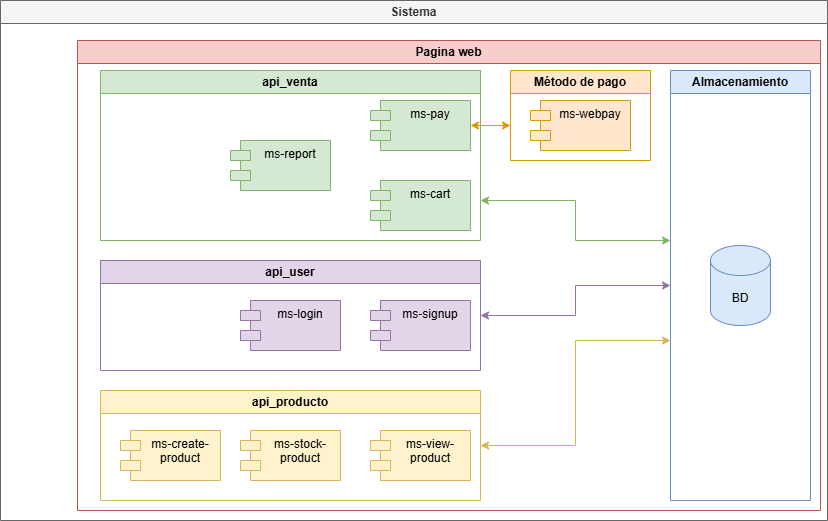

The diagram above was exported from draw.io. Its source (the exported page's mxGraphModel, read from the mxfile embedded in the PNG):
<mxGraphModel dx="872" dy="465" grid="0" gridSize="10" guides="1" tooltips="1" connect="1" arrows="1" fold="1" page="1" pageScale="1" pageWidth="827" pageHeight="1169" background="light-dark(#000000,#121212)" math="0" shadow="0">
  <root>
    <mxCell id="0" />
    <mxCell id="1" parent="0" />
    <mxCell id="xCbbPQekeqYMe2Xy4tT9-21" style="edgeStyle=orthogonalEdgeStyle;rounded=0;orthogonalLoop=1;jettySize=auto;html=1;strokeColor=light-dark(#ffffff, #ededed);" parent="1" source="xCbbPQekeqYMe2Xy4tT9-1" edge="1">
      <mxGeometry relative="1" as="geometry">
        <mxPoint x="77" y="260" as="targetPoint" />
      </mxGeometry>
    </mxCell>
    <mxCell id="xCbbPQekeqYMe2Xy4tT9-13" value="Pagina web" style="swimlane;whiteSpace=wrap;html=1;align=center;fillColor=#f8cecc;strokeColor=#b85450;" parent="1" vertex="1">
      <mxGeometry x="77" y="40" width="743" height="470" as="geometry">
        <mxRectangle x="120" width="140" height="30" as="alternateBounds" />
      </mxGeometry>
    </mxCell>
    <mxCell id="xCbbPQekeqYMe2Xy4tT9-15" value="Sistema" style="swimlane;whiteSpace=wrap;html=1;fillColor=#f5f5f5;fontColor=#333333;strokeColor=#666666;" parent="1" vertex="1">
      <mxGeometry width="827" height="520" as="geometry">
        <mxRectangle x="540" width="140" height="30" as="alternateBounds" />
      </mxGeometry>
    </mxCell>
    <mxCell id="xCbbPQekeqYMe2Xy4tT9-46" style="edgeStyle=orthogonalEdgeStyle;rounded=0;orthogonalLoop=1;jettySize=auto;html=1;entryX=0;entryY=0.5;entryDx=0;entryDy=0;startArrow=classic;startFill=1;strokeColor=#9673a6;fillColor=#e1d5e7;" parent="xCbbPQekeqYMe2Xy4tT9-15" source="xCbbPQekeqYMe2Xy4tT9-19" target="xCbbPQekeqYMe2Xy4tT9-11" edge="1">
      <mxGeometry relative="1" as="geometry" />
    </mxCell>
    <mxCell id="xCbbPQekeqYMe2Xy4tT9-19" value="api_user" style="swimlane;whiteSpace=wrap;html=1;fillColor=#e1d5e7;strokeColor=#9673a6;" parent="xCbbPQekeqYMe2Xy4tT9-15" vertex="1">
      <mxGeometry x="100" y="260" width="380" height="110" as="geometry">
        <mxRectangle x="540" width="140" height="30" as="alternateBounds" />
      </mxGeometry>
    </mxCell>
    <mxCell id="xCbbPQekeqYMe2Xy4tT9-32" value="ms-signup" style="shape=module;align=left;spacingLeft=20;align=center;verticalAlign=top;whiteSpace=wrap;html=1;fillColor=#e1d5e7;strokeColor=#9673a6;" parent="xCbbPQekeqYMe2Xy4tT9-19" vertex="1">
      <mxGeometry x="270" y="40" width="100" height="50" as="geometry" />
    </mxCell>
    <mxCell id="xCbbPQekeqYMe2Xy4tT9-33" value="ms-login" style="shape=module;align=left;spacingLeft=20;align=center;verticalAlign=top;whiteSpace=wrap;html=1;fillColor=#e1d5e7;strokeColor=#9673a6;" parent="xCbbPQekeqYMe2Xy4tT9-19" vertex="1">
      <mxGeometry x="140" y="40" width="100" height="50" as="geometry" />
    </mxCell>
    <mxCell id="xCbbPQekeqYMe2Xy4tT9-48" style="edgeStyle=orthogonalEdgeStyle;rounded=0;orthogonalLoop=1;jettySize=auto;html=1;startArrow=classic;startFill=1;strokeColor=#d6b656;fillColor=#fff2cc;" parent="xCbbPQekeqYMe2Xy4tT9-15" source="xCbbPQekeqYMe2Xy4tT9-20" edge="1">
      <mxGeometry relative="1" as="geometry">
        <mxPoint x="670" y="340" as="targetPoint" />
        <Array as="points">
          <mxPoint x="575" y="445" />
          <mxPoint x="575" y="340" />
        </Array>
      </mxGeometry>
    </mxCell>
    <mxCell id="xCbbPQekeqYMe2Xy4tT9-20" value="api_producto" style="swimlane;whiteSpace=wrap;html=1;fillColor=#fff2cc;strokeColor=#d6b656;" parent="xCbbPQekeqYMe2Xy4tT9-15" vertex="1">
      <mxGeometry x="100" y="390" width="380" height="110" as="geometry">
        <mxRectangle x="540" width="140" height="30" as="alternateBounds" />
      </mxGeometry>
    </mxCell>
    <mxCell id="xCbbPQekeqYMe2Xy4tT9-34" value="ms-stock-product" style="shape=module;align=left;spacingLeft=20;align=center;verticalAlign=top;whiteSpace=wrap;html=1;fillColor=#fff2cc;strokeColor=#d6b656;" parent="xCbbPQekeqYMe2Xy4tT9-20" vertex="1">
      <mxGeometry x="140" y="40" width="100" height="50" as="geometry" />
    </mxCell>
    <mxCell id="xCbbPQekeqYMe2Xy4tT9-35" value="ms-view-product" style="shape=module;align=left;spacingLeft=20;align=center;verticalAlign=top;whiteSpace=wrap;html=1;fillColor=#fff2cc;strokeColor=#d6b656;" parent="xCbbPQekeqYMe2Xy4tT9-20" vertex="1">
      <mxGeometry x="270" y="40" width="100" height="50" as="geometry" />
    </mxCell>
    <mxCell id="xCbbPQekeqYMe2Xy4tT9-44" value="ms-create-product" style="shape=module;align=left;spacingLeft=20;align=center;verticalAlign=top;whiteSpace=wrap;html=1;fillColor=#fff2cc;strokeColor=#d6b656;" parent="xCbbPQekeqYMe2Xy4tT9-20" vertex="1">
      <mxGeometry x="20" y="40" width="100" height="50" as="geometry" />
    </mxCell>
    <mxCell id="xCbbPQekeqYMe2Xy4tT9-11" value="Almacenamiento" style="swimlane;whiteSpace=wrap;html=1;fillColor=#dae8fc;strokeColor=#6c8ebf;" parent="xCbbPQekeqYMe2Xy4tT9-15" vertex="1">
      <mxGeometry x="670" y="70" width="140" height="430" as="geometry">
        <mxRectangle x="540" width="140" height="30" as="alternateBounds" />
      </mxGeometry>
    </mxCell>
    <mxCell id="xCbbPQekeqYMe2Xy4tT9-14" value="BD" style="shape=cylinder3;whiteSpace=wrap;html=1;boundedLbl=1;backgroundOutline=1;size=15;fillColor=#dae8fc;strokeColor=#6c8ebf;" parent="xCbbPQekeqYMe2Xy4tT9-11" vertex="1">
      <mxGeometry x="40" y="175" width="60" height="80" as="geometry" />
    </mxCell>
    <mxCell id="xCbbPQekeqYMe2Xy4tT9-10" value="Método de pago" style="swimlane;whiteSpace=wrap;html=1;fillColor=#ffe6cc;strokeColor=#d79b00;" parent="xCbbPQekeqYMe2Xy4tT9-15" vertex="1">
      <mxGeometry x="510" y="70" width="140" height="90" as="geometry">
        <mxRectangle x="540" width="140" height="30" as="alternateBounds" />
      </mxGeometry>
    </mxCell>
    <mxCell id="xCbbPQekeqYMe2Xy4tT9-9" value="ms-webpay" style="shape=module;align=left;spacingLeft=20;align=center;verticalAlign=top;whiteSpace=wrap;html=1;fillColor=#ffe6cc;strokeColor=#d79b00;" parent="xCbbPQekeqYMe2Xy4tT9-10" vertex="1">
      <mxGeometry x="20" y="30" width="100" height="50" as="geometry" />
    </mxCell>
    <mxCell id="xCbbPQekeqYMe2Xy4tT9-45" style="edgeStyle=orthogonalEdgeStyle;rounded=0;orthogonalLoop=1;jettySize=auto;html=1;startArrow=classic;startFill=1;strokeColor=#82b366;fillColor=#d5e8d4;" parent="xCbbPQekeqYMe2Xy4tT9-15" source="xCbbPQekeqYMe2Xy4tT9-18" edge="1">
      <mxGeometry relative="1" as="geometry">
        <mxPoint x="670" y="240" as="targetPoint" />
        <Array as="points">
          <mxPoint x="575" y="200" />
          <mxPoint x="575" y="240" />
          <mxPoint x="670" y="240" />
        </Array>
      </mxGeometry>
    </mxCell>
    <mxCell id="xCbbPQekeqYMe2Xy4tT9-18" value="api_venta" style="swimlane;whiteSpace=wrap;html=1;fillColor=#d5e8d4;strokeColor=#82b366;" parent="xCbbPQekeqYMe2Xy4tT9-15" vertex="1">
      <mxGeometry x="100" y="70" width="380" height="170" as="geometry">
        <mxRectangle x="540" width="140" height="30" as="alternateBounds" />
      </mxGeometry>
    </mxCell>
    <mxCell id="xCbbPQekeqYMe2Xy4tT9-27" value="ms-cart" style="shape=module;align=left;spacingLeft=20;align=center;verticalAlign=top;whiteSpace=wrap;html=1;fillColor=#d5e8d4;strokeColor=#82b366;" parent="xCbbPQekeqYMe2Xy4tT9-18" vertex="1">
      <mxGeometry x="270" y="110" width="100" height="50" as="geometry" />
    </mxCell>
    <mxCell id="xCbbPQekeqYMe2Xy4tT9-49" style="edgeStyle=orthogonalEdgeStyle;rounded=0;orthogonalLoop=1;jettySize=auto;html=1;startArrow=classic;startFill=1;strokeColor=#d79b00;fillColor=#ffe6cc;" parent="xCbbPQekeqYMe2Xy4tT9-18" source="xCbbPQekeqYMe2Xy4tT9-29" edge="1">
      <mxGeometry relative="1" as="geometry">
        <mxPoint x="410" y="55" as="targetPoint" />
      </mxGeometry>
    </mxCell>
    <mxCell id="xCbbPQekeqYMe2Xy4tT9-29" value="ms-pay" style="shape=module;align=left;spacingLeft=20;align=center;verticalAlign=top;whiteSpace=wrap;html=1;fillColor=#d5e8d4;strokeColor=#82b366;" parent="xCbbPQekeqYMe2Xy4tT9-18" vertex="1">
      <mxGeometry x="270" y="30" width="100" height="50" as="geometry" />
    </mxCell>
    <mxCell id="xCbbPQekeqYMe2Xy4tT9-43" value="ms-report" style="shape=module;align=left;spacingLeft=20;align=center;verticalAlign=top;whiteSpace=wrap;html=1;fillColor=#d5e8d4;strokeColor=#82b366;" parent="xCbbPQekeqYMe2Xy4tT9-18" vertex="1">
      <mxGeometry x="130" y="70" width="100" height="50" as="geometry" />
    </mxCell>
    <mxCell id="xCbbPQekeqYMe2Xy4tT9-1" value="&lt;font style=&quot;color: rgb(255, 255, 255);&quot;&gt;Cliente&lt;/font&gt;" style="shape=umlActor;verticalLabelPosition=bottom;verticalAlign=top;html=1;outlineConnect=0;strokeColor=#FFFFFF;" parent="xCbbPQekeqYMe2Xy4tT9-15" vertex="1">
      <mxGeometry x="10" y="230" width="30" height="60" as="geometry" />
    </mxCell>
  </root>
</mxGraphModel>